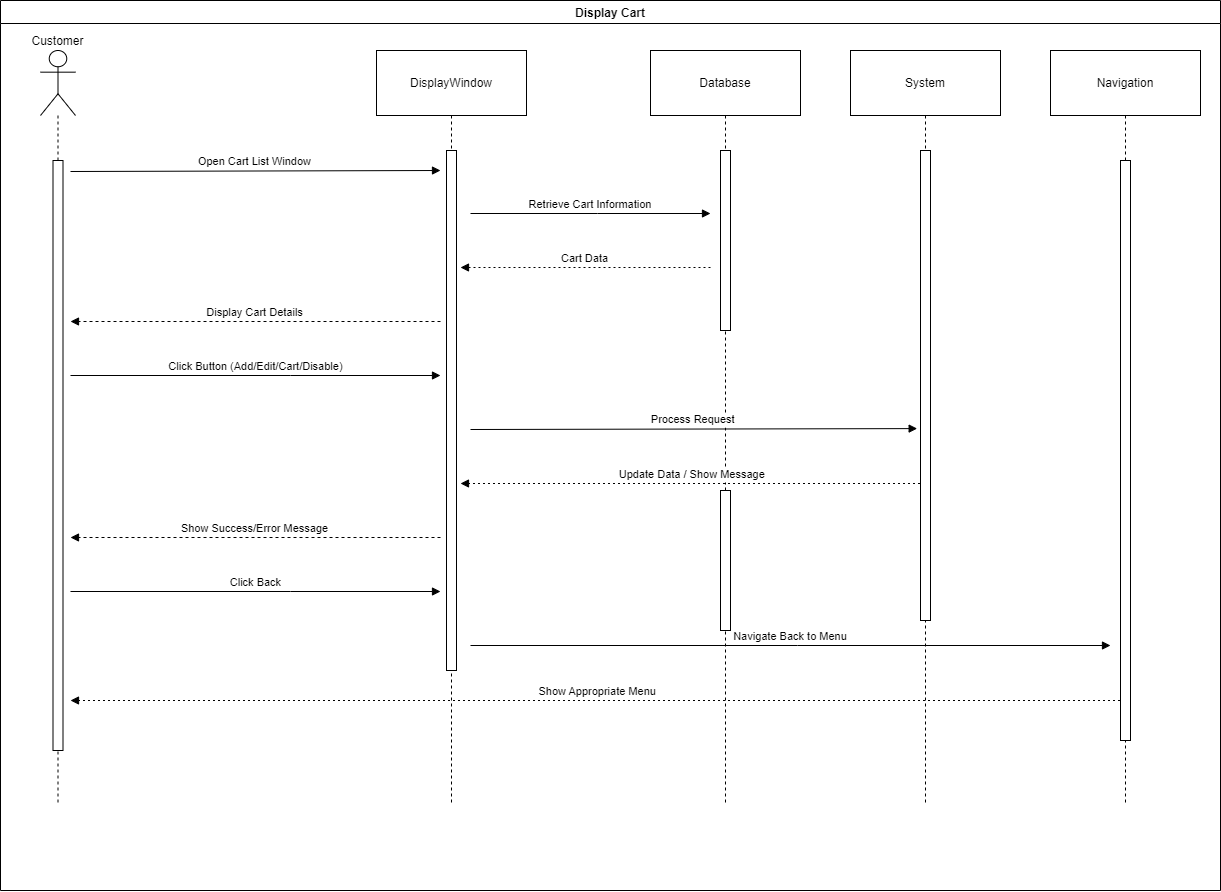

The diagram above was exported from draw.io. Its source (the exported page's mxGraphModel, read from the mxfile embedded in the PNG):
<mxGraphModel dx="684" dy="391" grid="1" gridSize="10" guides="1" tooltips="1" connect="1" arrows="1" fold="1" page="0" pageScale="1" pageWidth="827" pageHeight="1169" math="0" shadow="0">
  <root>
    <mxCell id="0" />
    <mxCell id="1" parent="0" />
    <mxCell id="nEMiyUlJCxofDZz4OvLr-379" value="Display Cart" style="swimlane;" vertex="1" parent="1">
      <mxGeometry x="1200" y="870" width="1220" height="890" as="geometry" />
    </mxCell>
    <mxCell id="nEMiyUlJCxofDZz4OvLr-519" value="Customer" style="shape=umlLifeline;perimeter=lifelinePerimeter;whiteSpace=wrap;container=1;dropTarget=0;collapsible=0;recursiveResize=0;outlineConnect=0;portConstraint=eastwest;newEdgeStyle={&quot;edgeStyle&quot;:&quot;elbowEdgeStyle&quot;,&quot;elbow&quot;:&quot;vertical&quot;,&quot;curved&quot;:0,&quot;rounded&quot;:0};participant=umlActor;verticalAlign=bottom;labelPosition=center;verticalLabelPosition=top;align=center;size=65;" vertex="1" parent="nEMiyUlJCxofDZz4OvLr-379">
      <mxGeometry x="40" y="50" width="35" height="754" as="geometry" />
    </mxCell>
    <mxCell id="nEMiyUlJCxofDZz4OvLr-520" value="DisplayWindow" style="shape=umlLifeline;perimeter=lifelinePerimeter;whiteSpace=wrap;container=1;dropTarget=0;collapsible=0;recursiveResize=0;outlineConnect=0;portConstraint=eastwest;newEdgeStyle={&quot;edgeStyle&quot;:&quot;elbowEdgeStyle&quot;,&quot;elbow&quot;:&quot;vertical&quot;,&quot;curved&quot;:0,&quot;rounded&quot;:0};size=65;" vertex="1" parent="nEMiyUlJCxofDZz4OvLr-379">
      <mxGeometry x="376" y="50" width="150" height="754" as="geometry" />
    </mxCell>
    <mxCell id="nEMiyUlJCxofDZz4OvLr-521" value="Database" style="shape=umlLifeline;perimeter=lifelinePerimeter;whiteSpace=wrap;container=1;dropTarget=0;collapsible=0;recursiveResize=0;outlineConnect=0;portConstraint=eastwest;newEdgeStyle={&quot;edgeStyle&quot;:&quot;elbowEdgeStyle&quot;,&quot;elbow&quot;:&quot;vertical&quot;,&quot;curved&quot;:0,&quot;rounded&quot;:0};size=65;" vertex="1" parent="nEMiyUlJCxofDZz4OvLr-379">
      <mxGeometry x="650" y="50" width="150" height="754" as="geometry" />
    </mxCell>
    <mxCell id="nEMiyUlJCxofDZz4OvLr-522" value="System" style="shape=umlLifeline;perimeter=lifelinePerimeter;whiteSpace=wrap;container=1;dropTarget=0;collapsible=0;recursiveResize=0;outlineConnect=0;portConstraint=eastwest;newEdgeStyle={&quot;edgeStyle&quot;:&quot;elbowEdgeStyle&quot;,&quot;elbow&quot;:&quot;vertical&quot;,&quot;curved&quot;:0,&quot;rounded&quot;:0};size=65;" vertex="1" parent="nEMiyUlJCxofDZz4OvLr-379">
      <mxGeometry x="850" y="50" width="150" height="754" as="geometry" />
    </mxCell>
    <mxCell id="nEMiyUlJCxofDZz4OvLr-523" value="Navigation" style="shape=umlLifeline;perimeter=lifelinePerimeter;whiteSpace=wrap;container=1;dropTarget=0;collapsible=0;recursiveResize=0;outlineConnect=0;portConstraint=eastwest;newEdgeStyle={&quot;edgeStyle&quot;:&quot;elbowEdgeStyle&quot;,&quot;elbow&quot;:&quot;vertical&quot;,&quot;curved&quot;:0,&quot;rounded&quot;:0};size=65;" vertex="1" parent="nEMiyUlJCxofDZz4OvLr-379">
      <mxGeometry x="1050" y="50" width="150" height="754" as="geometry" />
    </mxCell>
    <mxCell id="nEMiyUlJCxofDZz4OvLr-524" value="Open Cart List Window" style="verticalAlign=bottom;edgeStyle=elbowEdgeStyle;elbow=vertical;curved=0;rounded=0;endArrow=block;" edge="1" parent="nEMiyUlJCxofDZz4OvLr-379">
      <mxGeometry relative="1" as="geometry">
        <Array as="points">
          <mxPoint x="290" y="170" />
        </Array>
        <mxPoint x="70" y="171" as="sourcePoint" />
        <mxPoint x="440" y="170" as="targetPoint" />
      </mxGeometry>
    </mxCell>
    <mxCell id="nEMiyUlJCxofDZz4OvLr-525" value="Retrieve Cart Information" style="verticalAlign=bottom;edgeStyle=elbowEdgeStyle;elbow=vertical;curved=0;rounded=0;endArrow=block;" edge="1" parent="nEMiyUlJCxofDZz4OvLr-379">
      <mxGeometry relative="1" as="geometry">
        <Array as="points">
          <mxPoint x="597" y="213" />
        </Array>
        <mxPoint x="470" y="213" as="sourcePoint" />
        <mxPoint x="710" y="213" as="targetPoint" />
      </mxGeometry>
    </mxCell>
    <mxCell id="nEMiyUlJCxofDZz4OvLr-526" value="Cart Data" style="verticalAlign=bottom;edgeStyle=elbowEdgeStyle;elbow=vertical;curved=0;rounded=0;dashed=1;dashPattern=2 3;endArrow=block;" edge="1" parent="nEMiyUlJCxofDZz4OvLr-379">
      <mxGeometry relative="1" as="geometry">
        <Array as="points">
          <mxPoint x="600" y="267" />
        </Array>
        <mxPoint x="710" y="267" as="sourcePoint" />
        <mxPoint x="460" y="267" as="targetPoint" />
      </mxGeometry>
    </mxCell>
    <mxCell id="nEMiyUlJCxofDZz4OvLr-527" value="Display Cart Details" style="verticalAlign=bottom;edgeStyle=elbowEdgeStyle;elbow=vertical;curved=0;rounded=0;endArrow=block;dashed=1;" edge="1" parent="nEMiyUlJCxofDZz4OvLr-379">
      <mxGeometry relative="1" as="geometry">
        <Array as="points">
          <mxPoint x="293" y="321" />
        </Array>
        <mxPoint x="440" y="321" as="sourcePoint" />
        <mxPoint x="70" y="321" as="targetPoint" />
      </mxGeometry>
    </mxCell>
    <mxCell id="nEMiyUlJCxofDZz4OvLr-528" value="Click Button (Add/Edit/Cart/Disable)" style="verticalAlign=bottom;edgeStyle=elbowEdgeStyle;elbow=vertical;curved=0;rounded=0;endArrow=block;" edge="1" parent="nEMiyUlJCxofDZz4OvLr-379">
      <mxGeometry relative="1" as="geometry">
        <Array as="points">
          <mxPoint x="290" y="375" />
        </Array>
        <mxPoint x="70" y="375" as="sourcePoint" />
        <mxPoint x="440" y="375" as="targetPoint" />
      </mxGeometry>
    </mxCell>
    <mxCell id="nEMiyUlJCxofDZz4OvLr-529" value="Process Request" style="verticalAlign=bottom;edgeStyle=elbowEdgeStyle;elbow=vertical;curved=0;rounded=0;endArrow=block;entryX=-0.333;entryY=0.593;entryDx=0;entryDy=0;entryPerimeter=0;" edge="1" parent="nEMiyUlJCxofDZz4OvLr-379" target="nEMiyUlJCxofDZz4OvLr-540">
      <mxGeometry relative="1" as="geometry">
        <Array as="points" />
        <mxPoint x="470" y="429" as="sourcePoint" />
        <mxPoint x="910" y="427" as="targetPoint" />
      </mxGeometry>
    </mxCell>
    <mxCell id="nEMiyUlJCxofDZz4OvLr-530" value="Update Data / Show Message" style="verticalAlign=bottom;edgeStyle=elbowEdgeStyle;elbow=vertical;curved=0;rounded=0;dashed=1;dashPattern=2 3;endArrow=block;" edge="1" parent="nEMiyUlJCxofDZz4OvLr-379" source="nEMiyUlJCxofDZz4OvLr-522">
      <mxGeometry relative="1" as="geometry">
        <Array as="points">
          <mxPoint x="700" y="483" />
        </Array>
        <mxPoint x="900" y="490" as="sourcePoint" />
        <mxPoint x="460" y="483" as="targetPoint" />
      </mxGeometry>
    </mxCell>
    <mxCell id="nEMiyUlJCxofDZz4OvLr-531" value="Show Success/Error Message" style="verticalAlign=bottom;edgeStyle=elbowEdgeStyle;elbow=vertical;curved=0;rounded=0;endArrow=block;dashed=1;" edge="1" parent="nEMiyUlJCxofDZz4OvLr-379">
      <mxGeometry relative="1" as="geometry">
        <Array as="points">
          <mxPoint x="293" y="537" />
        </Array>
        <mxPoint x="440" y="537" as="sourcePoint" />
        <mxPoint x="70" y="537" as="targetPoint" />
      </mxGeometry>
    </mxCell>
    <mxCell id="nEMiyUlJCxofDZz4OvLr-532" value="Click Back" style="verticalAlign=bottom;edgeStyle=elbowEdgeStyle;elbow=vertical;curved=0;rounded=0;endArrow=block;" edge="1" parent="nEMiyUlJCxofDZz4OvLr-379">
      <mxGeometry relative="1" as="geometry">
        <Array as="points">
          <mxPoint x="290" y="591" />
        </Array>
        <mxPoint x="70" y="591" as="sourcePoint" />
        <mxPoint x="440" y="591" as="targetPoint" />
      </mxGeometry>
    </mxCell>
    <mxCell id="nEMiyUlJCxofDZz4OvLr-533" value="Navigate Back to Menu" style="verticalAlign=bottom;edgeStyle=elbowEdgeStyle;elbow=vertical;curved=0;rounded=0;endArrow=block;" edge="1" parent="nEMiyUlJCxofDZz4OvLr-379">
      <mxGeometry relative="1" as="geometry">
        <Array as="points">
          <mxPoint x="797" y="645" />
        </Array>
        <mxPoint x="470" y="645" as="sourcePoint" />
        <mxPoint x="1110" y="645" as="targetPoint" />
      </mxGeometry>
    </mxCell>
    <mxCell id="nEMiyUlJCxofDZz4OvLr-534" value="Show Appropriate Menu" style="verticalAlign=bottom;edgeStyle=elbowEdgeStyle;elbow=vertical;curved=0;rounded=0;dashed=1;dashPattern=2 3;endArrow=block;" edge="1" parent="nEMiyUlJCxofDZz4OvLr-379" source="nEMiyUlJCxofDZz4OvLr-523">
      <mxGeometry relative="1" as="geometry">
        <Array as="points">
          <mxPoint x="100" y="700" />
        </Array>
        <mxPoint x="70" y="700" as="targetPoint" />
      </mxGeometry>
    </mxCell>
    <mxCell id="nEMiyUlJCxofDZz4OvLr-537" value="" style="rounded=0;whiteSpace=wrap;html=1;" vertex="1" parent="nEMiyUlJCxofDZz4OvLr-379">
      <mxGeometry x="52.5" y="160" width="10" height="590" as="geometry" />
    </mxCell>
    <mxCell id="nEMiyUlJCxofDZz4OvLr-538" value="" style="rounded=0;whiteSpace=wrap;html=1;" vertex="1" parent="nEMiyUlJCxofDZz4OvLr-379">
      <mxGeometry x="446" y="150" width="10" height="520" as="geometry" />
    </mxCell>
    <mxCell id="nEMiyUlJCxofDZz4OvLr-539" value="" style="rounded=0;whiteSpace=wrap;html=1;" vertex="1" parent="nEMiyUlJCxofDZz4OvLr-379">
      <mxGeometry x="1120" y="160" width="10" height="580" as="geometry" />
    </mxCell>
    <mxCell id="nEMiyUlJCxofDZz4OvLr-540" value="" style="rounded=0;whiteSpace=wrap;html=1;" vertex="1" parent="nEMiyUlJCxofDZz4OvLr-379">
      <mxGeometry x="920" y="150" width="10" height="470" as="geometry" />
    </mxCell>
    <mxCell id="nEMiyUlJCxofDZz4OvLr-541" value="" style="rounded=0;whiteSpace=wrap;html=1;" vertex="1" parent="nEMiyUlJCxofDZz4OvLr-379">
      <mxGeometry x="720" y="150" width="10" height="180" as="geometry" />
    </mxCell>
    <mxCell id="nEMiyUlJCxofDZz4OvLr-542" value="" style="rounded=0;whiteSpace=wrap;html=1;" vertex="1" parent="nEMiyUlJCxofDZz4OvLr-379">
      <mxGeometry x="720" y="490" width="10" height="140" as="geometry" />
    </mxCell>
  </root>
</mxGraphModel>